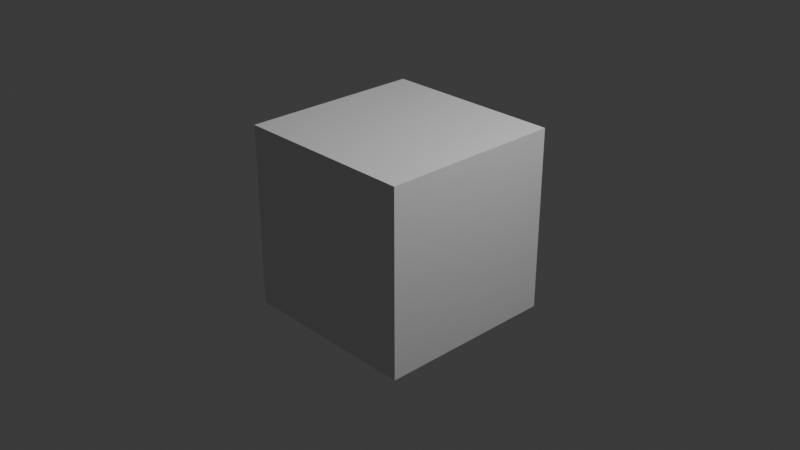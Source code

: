 # Source: MN_data_file_starfile.blend  (saved by Blender 4.0.36; exported with 4.5.12 LTS)
import bpy
from mathutils import Matrix  # noqa: F401  (used for matrix-valued properties, if any)

bpy.ops.wm.read_factory_settings(use_empty=True)
scene = bpy.context.scene
scene.name = 'Scene'

# ---- collections
col_collection = bpy.data.collections.new('Collection'); scene.collection.children.link(col_collection)

# ---- materials (node trees are filled in below, after node groups)
mat_mn_micrograph_material = bpy.data.materials.new('MN_micrograph_material')
mat_mn_micrograph_material.use_transparent_shadow = False
mat_mn_default = bpy.data.materials.new('MN Default')

# ---- node groups
ng_mn_zyz_euler_to_rotation = bpy.data.node_groups.new('MN_ZYZ_euler_to_rotation', 'GeometryNodeTree')
_s = ng_mn_zyz_euler_to_rotation.interface.new_socket(name='Rotation', in_out='OUTPUT', socket_type='NodeSocketRotation')
_s = ng_mn_zyz_euler_to_rotation.interface.new_socket(name='Phi', in_out='INPUT', socket_type='NodeSocketFloat')
_s.default_value = 0.5
_s.min_value = -1e+04
_s.max_value = 1e+04
_s = ng_mn_zyz_euler_to_rotation.interface.new_socket(name='Theta', in_out='INPUT', socket_type='NodeSocketFloat')
_s.default_value = 0.5
_s.min_value = -1e+04
_s.max_value = 1e+04
_s = ng_mn_zyz_euler_to_rotation.interface.new_socket(name='Psi', in_out='INPUT', socket_type='NodeSocketFloat')
_s.default_value = 0.5
_s.min_value = -1e+04
_s.max_value = 1e+04
_N = ng_mn_zyz_euler_to_rotation.nodes; _L = ng_mn_zyz_euler_to_rotation.links
n0 = _N.new('ShaderNodeMath'); n0.name = 'Math.002'; n0.location = (-694, -84)
n0.operation = 'RADIANS'
n1 = _N.new('FunctionNodeRotationToEuler'); n1.name = 'Rotation to Euler.001'; n1.location = (-10, 35)
n2 = _N.new('FunctionNodeAxisAngleToRotation'); n2.name = 'Axis Angle to Rotation.001'; n2.location = (-254, -20)
n2.inputs[0].default_value = (0.0, 1.0, 0.0)
n3 = _N.new('ShaderNodeMath'); n3.name = 'Math.003'; n3.location = (-474, -123)
n3.operation = 'MULTIPLY'
n3.inputs[1].default_value = -1.0
n4 = _N.new('FunctionNodeRotateEuler'); n4.name = 'Rotate Euler'; n4.location = (165, 343)
n5 = _N.new('FunctionNodeRotationToEuler'); n5.name = 'Rotation to Euler'; n5.location = (-94, 257)
n6 = _N.new('FunctionNodeAxisAngleToRotation'); n6.name = 'Axis Angle to Rotation'; n6.location = (-258, 220)
n7 = _N.new('ShaderNodeMath'); n7.name = 'Math.004'; n7.location = (-478, 155)
n7.operation = 'MULTIPLY'
n7.inputs[1].default_value = -1.0
n8 = _N.new('ShaderNodeMath'); n8.name = 'Math.005'; n8.location = (-658, -379)
n8.operation = 'RADIANS'
n9 = _N.new('FunctionNodeRotationToEuler'); n9.name = 'Rotation to Euler.002'; n9.location = (-54, -285)
n10 = _N.new('FunctionNodeAxisAngleToRotation'); n10.name = 'Axis Angle to Rotation.002'; n10.location = (-219, -322)
n11 = _N.new('ShaderNodeMath'); n11.name = 'Math.006'; n11.location = (-438, -387)
n11.operation = 'MULTIPLY'
n11.inputs[1].default_value = -1.0
n12 = _N.new('FunctionNodeRotateEuler'); n12.name = 'Rotate Euler.001'; n12.location = (431, 253)
n13 = _N.new('NodeGroupOutput'); n13.name = 'Group Output'; n13.location = (1071, 144)
n14 = _N.new('FunctionNodeEulerToRotation'); n14.name = 'Euler to Rotation'; n14.location = (641, 110)
n15 = _N.new('ShaderNodeMath'); n15.name = 'Math.001'; n15.location = (-698, 163)
n15.operation = 'RADIANS'
n16 = _N.new('NodeGroupInput'); n16.name = 'Group Input'; n16.location = (-925, -6)
_L.new(n11.outputs[0], n10.inputs[1])
_L.new(n5.outputs[0], n4.inputs[0])
_L.new(n10.outputs[0], n9.inputs[0])
_L.new(n4.outputs[0], n12.inputs[0])
_L.new(n9.outputs[0], n12.inputs[1])
_L.new(n8.outputs[0], n11.inputs[0])
_L.new(n2.outputs[0], n1.inputs[0])
_L.new(n3.outputs[0], n2.inputs[1])
_L.new(n7.outputs[0], n6.inputs[1])
_L.new(n15.outputs[0], n7.inputs[0])
_L.new(n1.outputs[0], n4.inputs[1])
_L.new(n6.outputs[0], n5.inputs[0])
_L.new(n0.outputs[0], n3.inputs[0])
_L.new(n12.outputs[0], n14.inputs[0])
_L.new(n14.outputs[0], n13.inputs[0])
_L.new(n16.outputs[1], n0.inputs[0])
_L.new(n16.outputs[0], n15.inputs[0])
_L.new(n16.outputs[2], n8.inputs[0])
n13.is_active_output = True
ng_mn_starfile_micrograph = bpy.data.node_groups.new('MN_Starfile_Micrograph', 'GeometryNodeTree')
_s = ng_mn_starfile_micrograph.interface.new_socket(name='Output', in_out='OUTPUT', socket_type='NodeSocketGeometry')
_s = ng_mn_starfile_micrograph.interface.new_socket(name='Geometry', in_out='INPUT', socket_type='NodeSocketGeometry')
_s = ng_mn_starfile_micrograph.interface.new_socket(name='Switch', in_out='INPUT', socket_type='NodeSocketBool')
_s = ng_mn_starfile_micrograph.interface.new_socket(name='Image', in_out='INPUT', socket_type='NodeSocketImage')
_s = ng_mn_starfile_micrograph.interface.new_socket(name='A', in_out='INPUT', socket_type='NodeSocketFloat')
_s.min_value = -1e+04
_s.max_value = 1e+04
_s = ng_mn_starfile_micrograph.interface.new_socket(name='Z', in_out='INPUT', socket_type='NodeSocketFloat')
_s.min_value = -1e+04
_s.max_value = 1e+04
_s = ng_mn_starfile_micrograph.interface.new_socket(name='Brightness', in_out='INPUT', socket_type='NodeSocketFloat')
_s = ng_mn_starfile_micrograph.interface.new_socket(name='Contrast', in_out='INPUT', socket_type='NodeSocketFloat')
_N = ng_mn_starfile_micrograph.nodes; _L = ng_mn_starfile_micrograph.links
n0 = _N.new('GeometryNodeMeshGrid'); n0.name = 'Grid'; n0.location = (-999, 100)
n0.inputs[2].default_value = 2
n0.inputs[3].default_value = 2
n1 = _N.new('GeometryNodeTransform'); n1.name = 'Transform Geometry.006'; n1.location = (-819, 126)
n1.inputs[1].default_value = (0.5, 0.5, 0.0)
n2 = _N.new('GeometryNodeTransform'); n2.name = 'Transform Geometry.007'; n2.location = (-631, 121)
n3 = _N.new('GeometryNodeTransform'); n3.name = 'Transform Geometry.008'; n3.location = (-280, 128)
n4 = _N.new('GeometryNodeImageInfo'); n4.name = 'Image Info'; n4.location = (-1585, -457)
n5 = _N.new('ShaderNodeCombineXYZ'); n5.name = 'Combine XYZ.002'; n5.location = (-463, 19)
n6 = _N.new('ShaderNodeCombineXYZ'); n6.name = 'Combine XYZ.001'; n6.location = (-923, -308)
n7 = _N.new('GeometryNodeInputNamedAttribute'); n7.name = 'Named Attribute.004'; n7.location = (-1684, -1053)
n7.inputs[0].default_value = 'MNPixelSize'
n8 = _N.new('GeometryNodeAttributeStatistic'); n8.name = 'Attribute Statistic.002'; n8.location = (-1112, -967)
n9 = _N.new('GeometryNodeAttributeStatistic'); n9.name = 'Attribute Statistic.001'; n9.location = (-1105, -613)
n10 = _N.new('GeometryNodeSwitch'); n10.name = 'Switch.003'; n10.location = (-887, -836)
n10.input_type = 'FLOAT'
n10.inputs[1].default_value = 1.0
n11 = _N.new('FunctionNodeCompare'); n11.name = 'Compare.002'; n11.location = (-875, -657)
n11.inputs[6].default_value = (0.0, 0.0, 0.0, 0.0)
n11.inputs[7].default_value = (0.0, 0.0, 0.0, 0.0)
n12 = _N.new('GeometryNodeSwitch'); n12.name = 'Switch.004'; n12.location = (-662, -715)
n12.input_type = 'FLOAT'
n13 = _N.new('ShaderNodeMath'); n13.name = 'Math.001'; n13.location = (-466, -597)
n13.operation = 'DIVIDE'
n13.inputs[1].default_value = 100.0
n14 = _N.new('ShaderNodeVectorMath'); n14.name = 'Vector Math'; n14.location = (-592, -338)
n14.operation = 'MULTIPLY'
n15 = _N.new('NodeGroupOutput'); n15.name = 'Group Output'; n15.location = (754, 429)
n16 = _N.new('GeometryNodeSwitch'); n16.name = 'Switch.002'; n16.location = (503, 427)
n17 = _N.new('GeometryNodeSetMaterial'); n17.name = 'Set Material'; n17.location = (380, 200)
n17.inputs[2].default_value = mat_mn_micrograph_material
n18 = _N.new('GeometryNodeStoreNamedAttribute'); n18.name = 'Store Named Attribute.001'; n18.location = (160, 140)
n18.inputs[2].default_value = 'MNContrast'
n19 = _N.new('NodeGroupInput'); n19.name = 'Group Input'; n19.location = (-1468, -15)
n20 = _N.new('GeometryNodeStoreNamedAttribute'); n20.name = 'Store Named Attribute'; n20.location = (-60, 160)
n20.inputs[2].default_value = 'MNBrightness'
_L.new(n12.outputs[0], n13.inputs[0])
_L.new(n9.outputs[0], n10.inputs[2])
_L.new(n11.outputs[0], n12.inputs[0])
_L.new(n6.outputs[0], n14.inputs[0])
_L.new(n10.outputs[0], n12.inputs[1])
_L.new(n17.outputs[0], n16.inputs[2])
_L.new(n8.outputs[0], n10.inputs[0])
_L.new(n13.outputs[0], n14.inputs[1])
_L.new(n2.outputs[0], n3.inputs[0])
_L.new(n14.outputs[0], n2.inputs[3])
_L.new(n7.outputs[1], n8.inputs[2])
_L.new(n0.outputs[0], n1.inputs[0])
_L.new(n1.outputs[0], n2.inputs[0])
_L.new(n4.outputs[0], n6.inputs[0])
_L.new(n4.outputs[1], n6.inputs[1])
_L.new(n5.outputs[0], n3.inputs[1])
_L.new(n7.outputs[0], n9.inputs[2])
_L.new(n19.outputs[3], n11.inputs[0])
_L.new(n19.outputs[3], n12.inputs[2])
_L.new(n19.outputs[1], n16.inputs[0])
_L.new(n19.outputs[4], n5.inputs[2])
_L.new(n19.outputs[2], n4.inputs[0])
_L.new(n19.outputs[0], n9.inputs[0])
_L.new(n19.outputs[0], n8.inputs[0])
_L.new(n16.outputs[0], n15.inputs[0])
_L.new(n18.outputs[0], n17.inputs[0])
_L.new(n3.outputs[0], n20.inputs[0])
_L.new(n20.outputs[0], n18.inputs[0])
_L.new(n19.outputs[5], n20.inputs[3])
_L.new(n19.outputs[6], n18.inputs[3])
n15.is_active_output = True
ng_mn_color_set = bpy.data.node_groups.new('MN_color_set', 'ShaderNodeTree')
_N = ng_mn_color_set.nodes; _L = ng_mn_color_set.links
ng_mn_starfile_instances = bpy.data.node_groups.new('MN_starfile_instances', 'GeometryNodeTree')
_s = ng_mn_starfile_instances.interface.new_socket(name='Geometry', in_out='OUTPUT', socket_type='NodeSocketGeometry')
_s = ng_mn_starfile_instances.interface.new_socket(name='Geometry', in_out='INPUT', socket_type='NodeSocketGeometry')
_s = ng_mn_starfile_instances.interface.new_socket(name='Molecule', in_out='INPUT', socket_type='NodeSocketObject')
_s.description = 'The object that should be placed at each instance'
_s = ng_mn_starfile_instances.interface.new_socket(name='Image', in_out='INPUT', socket_type='NodeSocketInt')
_s.default_value = 1
_s.min_value = 1
_s.description = 'The ID of the image that should be shown'
_s = ng_mn_starfile_instances.interface.new_socket(name='Simplify', in_out='INPUT', socket_type='NodeSocketBool')
_s.description = 'Place axes instead of Molecule on each instance'
_s = ng_mn_starfile_instances.interface.new_socket(name='Show Micrograph', in_out='INPUT', socket_type='NodeSocketBool')
_s.description = 'Show the micrograph in addition to the instances'
ng_mn_starfile_instances.interface.new_panel('Micrograph Options')
_s = ng_mn_starfile_instances.interface.new_socket(name='Micrograph', in_out='INPUT', socket_type='NodeSocketImage')
_s.description = 'The image object used for the micrograph (should be set automatically)'
_s = ng_mn_starfile_instances.interface.new_socket(name='Micrograph Pixelsize', in_out='INPUT', socket_type='NodeSocketFloat')
_s.default_value = -1.0
_s.description = 'Pixelsize of the micrograph (enter a negative number to use value from starfile)'
_s = ng_mn_starfile_instances.interface.new_socket(name='Micrograph Z', in_out='INPUT', socket_type='NodeSocketFloat')
_s.default_value = -10.0
_s.description = 'Position of the micrograph along the Z axis'
_s = ng_mn_starfile_instances.interface.new_socket(name='Brightness', in_out='INPUT', socket_type='NodeSocketFloat')
_s.default_value = 0.5
_s.min_value = 0.0
_s.max_value = 1.0
_s.description = 'Adjust micrograph brightness'
_s = ng_mn_starfile_instances.interface.new_socket(name='Contrast', in_out='INPUT', socket_type='NodeSocketFloat')
_s.default_value = 1.0
_s.description = 'Adjust micrograph contrast'
_N = ng_mn_starfile_instances.nodes; _L = ng_mn_starfile_instances.links
n0 = _N.new('NodeGroupInput'); n0.name = 'Group Input'; n0.location = (-20, 0)
n1 = _N.new('ShaderNodeMath'); n1.name = 'Math'; n1.location = (140, 200)
n1.operation = 'SUBTRACT'
n1.inputs[1].default_value = 1.0
n2 = _N.new('GeometryNodeObjectInfo'); n2.name = 'Object Info'; n2.location = (180, -200)
n3 = _N.new('GeometryNodeInputID'); n3.name = 'ID'; n3.location = (-20, -200)
n4 = _N.new('GeometryNodeAttributeStatistic'); n4.name = 'Attribute Statistic'; n4.location = (180, -400)
n5 = _N.new('FunctionNodeCompare'); n5.name = 'Compare.001'; n5.location = (380, -400)
n5.operation = 'EQUAL'
n5.inputs[6].default_value = (0.0, 0.0, 0.0, 0.0)
n5.inputs[7].default_value = (0.0, 0.0, 0.0, 0.0)
n6 = _N.new('FunctionNodeBooleanMath'); n6.name = 'Boolean Math'; n6.location = (580, -400)
n6.operation = 'OR'
n7 = _N.new('GeometryNodeSwitch'); n7.name = 'Switch'; n7.location = (780, -400)
n8 = _N.new('GeometryNodeJoinGeometry'); n8.name = 'Join Geometry.002'; n8.location = (-85, -1440)
n9 = _N.new('GeometryNodeMeshCone'); n9.name = 'Cone.001'; n9.location = (-1045, -360)
n9.inputs[4].default_value = 0.3
n9.inputs[5].default_value = 0.5
n10 = _N.new('GeometryNodeTransform'); n10.name = 'Transform Geometry.002'; n10.location = (-865, -360)
n10.inputs[1].default_value = (1.0, 0.0, 0.0)
n10.inputs[2].default_value = (0.0, 1.571, 0.0)
n11 = _N.new('GeometryNodeMeshCylinder'); n11.name = 'Cylinder.001'; n11.location = (-1045, -720)
n11.inputs[3].default_value = 0.1
n11.inputs[4].default_value = 1.0
n12 = _N.new('GeometryNodeTransform'); n12.name = 'Transform Geometry.003'; n12.location = (-865, -720)
n12.inputs[1].default_value = (0.5, 0.0, 0.0)
n12.inputs[2].default_value = (0.0, 1.571, 0.0)
n13 = _N.new('GeometryNodeJoinGeometry'); n13.name = 'Join Geometry'; n13.location = (-585, -1400)
n14 = _N.new('GeometryNodeMeshCone'); n14.name = 'Cone'; n14.location = (-1045, -1080)
n14.inputs[4].default_value = 0.3
n14.inputs[5].default_value = 0.5
n15 = _N.new('GeometryNodeTransform'); n15.name = 'Transform Geometry.001'; n15.location = (-865, -1080)
n15.inputs[1].default_value = (0.0, 1.0, 0.0)
n15.inputs[2].default_value = (-1.571, 0.0, 0.0)
n16 = _N.new('GeometryNodeMeshCylinder'); n16.name = 'Cylinder'; n16.location = (-1045, -1440)
n16.inputs[3].default_value = 0.1
n16.inputs[4].default_value = 1.0
n17 = _N.new('GeometryNodeTransform'); n17.name = 'Transform Geometry'; n17.location = (-865, -1440)
n17.inputs[1].default_value = (0.0, 0.5, 0.0)
n17.inputs[2].default_value = (1.571, 0.0, 0.0)
n18 = _N.new('GeometryNodeJoinGeometry'); n18.name = 'Join Geometry.003'; n18.location = (-625, -2140)
n19 = _N.new('GeometryNodeMeshCone'); n19.name = 'Cone.002'; n19.location = (-1065, -1820)
n19.inputs[4].default_value = 0.3
n19.inputs[5].default_value = 0.5
n20 = _N.new('GeometryNodeTransform'); n20.name = 'Transform Geometry.004'; n20.location = (-905, -1820)
n20.inputs[1].default_value = (0.0, 0.0, 1.0)
n21 = _N.new('GeometryNodeMeshCylinder'); n21.name = 'Cylinder.002'; n21.location = (-1085, -2180)
n21.inputs[3].default_value = 0.1
n21.inputs[4].default_value = 1.0
n22 = _N.new('GeometryNodeTransform'); n22.name = 'Transform Geometry.005'; n22.location = (-905, -2180)
n22.inputs[1].default_value = (0.0, 0.0, 0.5)
n23 = _N.new('GeometryNodeSetMaterial'); n23.name = 'Set Material'; n23.location = (355, -1409)
n23.inputs[2].default_value = mat_mn_default
n24 = _N.new('GeometryNodeSetShadeSmooth'); n24.name = 'Set Shade Smooth'; n24.location = (135, -1427)
n25 = _N.new('GeometryNodeInputNamedAttribute'); n25.name = 'Named Attribute'; n25.location = (-20, 200)
n25.data_type = 'INT'
n25.inputs[0].default_value = 'MNImageId'
n26 = _N.new('GeometryNodeInputNamedAttribute'); n26.name = 'Named Attribute.001'; n26.location = (36, 712)
n26.inputs[0].default_value = 'MNAnglePhi'
n27 = _N.new('GeometryNodeInputNamedAttribute'); n27.name = 'Named Attribute.002'; n27.location = (29, 569)
n27.inputs[0].default_value = 'MNAngleTheta'
n28 = _N.new('FunctionNodeCompare'); n28.name = 'Compare'; n28.location = (300, 200)
n28.operation = 'NOT_EQUAL'
n28.data_type = 'INT'
n28.inputs[6].default_value = (0.0, 0.0, 0.0, 0.0)
n28.inputs[7].default_value = (0.0, 0.0, 0.0, 0.0)
n29 = _N.new('GeometryNodeInputNamedAttribute'); n29.name = 'Named Attribute.003'; n29.location = (24, 418)
n29.inputs[0].default_value = 'MNAnglePsi'
n30 = _N.new('GeometryNodeInstanceOnPoints'); n30.name = 'Instance on Points'; n30.location = (943, 31)
n31 = _N.new('GeometryNodeStoreNamedAttribute'); n31.name = 'Store Named Attribute'; n31.location = (958, 431)
n31.data_type = 'QUATERNION'
n31.inputs[2].default_value = 'MNDEBUGEuler'
n32 = _N.new('GeometryNodeDeleteGeometry'); n32.name = 'Delete Geometry'; n32.location = (480, 0)
n33 = _N.new('FunctionNodeRotationToEuler'); n33.name = 'Rotation to Euler'; n33.location = (610, 449)
n34 = _N.new('GeometryNodeSwitch'); n34.name = 'Switch.001'; n34.location = (1182, 152)
n34.label = 'MNDebug'
n35 = _N.new('GeometryNodeGroup'); n35.name = 'Group'; n35.location = (311, 472)
n35.node_tree = ng_mn_zyz_euler_to_rotation
n36 = _N.new('NodeGroupOutput'); n36.name = 'Group Output'; n36.location = (2180, 202)
n37 = _N.new('GeometryNodeJoinGeometry'); n37.name = 'Join Geometry.004'; n37.location = (1825, 173)
n38 = _N.new('GeometryNodeGroup'); n38.name = 'Group.001'; n38.location = (1574, 34)
n38.node_tree = ng_mn_starfile_micrograph
n39 = _N.new('GeometryNodeGroup'); n39.name = 'Group.002'; n39.location = (-360, -1412)
n39.node_tree = ng_mn_color_set
n39.inputs[1].default_value = True
n39.inputs[2].default_value = (0.07619, 0.624, 0.08437, 1.0)
n40 = _N.new('GeometryNodeJoinGeometry'); n40.name = 'Join Geometry.001'; n40.location = (-585, -680)
n41 = _N.new('GeometryNodeGroup'); n41.name = 'Group.004'; n41.location = (-366, -857)
n41.node_tree = ng_mn_color_set
n41.inputs[1].default_value = True
n41.inputs[2].default_value = (0.624, 0.01033, 0.06301, 1.0)
n42 = _N.new('GeometryNodeGroup'); n42.name = 'Group.003'; n42.location = (-391, -1868)
n42.node_tree = ng_mn_color_set
n42.inputs[1].default_value = True
n42.inputs[2].default_value = (0.0, 0.0009104, 0.624, 1.0)
n43 = _N.new('NodeGroupInput'); n43.name = 'Group Input.001'; n43.location = (1395, 30)
n43.width = 80
_L.new(n0.outputs[0], n32.inputs[0])
_L.new(n32.outputs[0], n30.inputs[0])
_L.new(n0.outputs[1], n2.inputs[0])
_L.new(n0.outputs[2], n1.inputs[0])
_L.new(n0.outputs[3], n6.inputs[0])
_L.new(n1.outputs[0], n28.inputs[2])
_L.new(n25.outputs[0], n28.inputs[3])
_L.new(n28.outputs[0], n32.inputs[1])
_L.new(n4.outputs[4], n5.inputs[0])
_L.new(n5.outputs[0], n6.inputs[1])
_L.new(n3.outputs[0], n4.inputs[2])
_L.new(n2.outputs[4], n4.inputs[0])
_L.new(n6.outputs[0], n7.inputs[0])
_L.new(n2.outputs[4], n7.inputs[1])
_L.new(n23.outputs[0], n7.inputs[2])
_L.new(n7.outputs[0], n30.inputs[2])
_L.new(n24.outputs[0], n23.inputs[0])
_L.new(n15.outputs[0], n13.inputs[0])
_L.new(n17.outputs[0], n13.inputs[0])
_L.new(n16.outputs[0], n17.inputs[0])
_L.new(n14.outputs[0], n15.inputs[0])
_L.new(n10.outputs[0], n40.inputs[0])
_L.new(n12.outputs[0], n40.inputs[0])
_L.new(n11.outputs[0], n12.inputs[0])
_L.new(n9.outputs[0], n10.inputs[0])
_L.new(n20.outputs[0], n18.inputs[0])
_L.new(n22.outputs[0], n18.inputs[0])
_L.new(n21.outputs[0], n22.inputs[0])
_L.new(n19.outputs[0], n20.inputs[0])
_L.new(n8.outputs[0], n24.inputs[0])
_L.new(n33.outputs[0], n30.inputs[5])
_L.new(n35.outputs[0], n33.inputs[0])
_L.new(n26.outputs[0], n35.inputs[0])
_L.new(n27.outputs[0], n35.inputs[1])
_L.new(n29.outputs[0], n35.inputs[2])
_L.new(n37.outputs[0], n36.inputs[0])
_L.new(n32.outputs[0], n31.inputs[0])
_L.new(n30.outputs[0], n34.inputs[1])
_L.new(n31.outputs[0], n34.inputs[2])
_L.new(n35.outputs[0], n31.inputs[3])
_L.new(n34.outputs[0], n37.inputs[0])
_L.new(n38.outputs[0], n37.inputs[0])
_L.new(n43.outputs[6], n38.inputs[3])
_L.new(n43.outputs[4], n38.inputs[1])
_L.new(n43.outputs[7], n38.inputs[4])
_L.new(n43.outputs[5], n38.inputs[2])
_L.new(n43.outputs[0], n38.inputs[0])
_L.new(n43.outputs[8], n38.inputs[5])
_L.new(n43.outputs[9], n38.inputs[6])
_L.new(n13.outputs[0], n39.inputs[0])
_L.new(n39.outputs[0], n8.inputs[0])
_L.new(n40.outputs[0], n41.inputs[0])
_L.new(n41.outputs[0], n8.inputs[0])
_L.new(n18.outputs[0], n42.inputs[0])
_L.new(n42.outputs[0], n8.inputs[0])
n36.is_active_output = True
ng_geometry_nodes = bpy.data.node_groups.new('Geometry Nodes', 'GeometryNodeTree')
_s = ng_geometry_nodes.interface.new_socket(name='Geometry', in_out='OUTPUT', socket_type='NodeSocketGeometry')
_s = ng_geometry_nodes.interface.new_socket(name='Geometry', in_out='INPUT', socket_type='NodeSocketGeometry')
ng_geometry_nodes.is_modifier = True
_N = ng_geometry_nodes.nodes; _L = ng_geometry_nodes.links
n0 = _N.new('NodeGroupInput'); n0.name = 'Group Input'; n0.location = (-340, 0)
n1 = _N.new('NodeGroupOutput'); n1.name = 'Group Output'; n1.location = (200, 0)
n2 = _N.new('GeometryNodeGroup'); n2.name = 'Group'; n2.location = (-60, 400)
n2.node_tree = ng_mn_starfile_instances
n2.inputs[2].default_value = 1
n2.inputs[3].default_value = False
n2.inputs[4].default_value = False
n2.inputs[6].default_value = -1.0
n2.inputs[7].default_value = -10.0
n2.inputs[8].default_value = 0.5
n2.inputs[9].default_value = 1.0
n3 = _N.new('GeometryNodeGroup'); n3.name = 'Group.001'; n3.location = (358, -1306)
n3.node_tree = ng_mn_starfile_instances
n3.inputs[2].default_value = 1
n3.inputs[3].default_value = False
n3.inputs[4].default_value = False
n3.inputs[6].default_value = -1.0
n3.inputs[7].default_value = -10.0
n3.inputs[8].default_value = 0.5
n3.inputs[9].default_value = 1.0
_L.new(n0.outputs[0], n1.inputs[0])
n1.is_active_output = True

# ---- material node trees
mat_mn_micrograph_material.use_nodes = True; mat_mn_micrograph_material.node_tree.nodes.clear()
_N = mat_mn_micrograph_material.node_tree.nodes; _L = mat_mn_micrograph_material.node_tree.links
n0 = _N.new('ShaderNodeOutputMaterial'); n0.name = 'Material Output'; n0.location = (371, 336)
n1 = _N.new('ShaderNodeEmission'); n1.name = 'Emission'; n1.location = (118, 344)
n2 = _N.new('ShaderNodeFloatCurve'); n2.name = 'Float Curve'; n2.location = (-219, 314)
n2.mapping.update()
n3 = _N.new('ShaderNodeMath'); n3.name = 'Math.001'; n3.location = (-541, 123)
n3.operation = 'DIVIDE'
n4 = _N.new('ShaderNodeTexImage'); n4.name = 'Image Texture'; n4.location = (-1127, 106)
n5 = _N.new('ShaderNodeTexCoord'); n5.name = 'Texture Coordinate'; n5.location = (-1420, -100)
n6 = _N.new('ShaderNodeMath'); n6.name = 'Math'; n6.location = (-776, 118)
n7 = _N.new('ShaderNodeMath'); n7.name = 'Math.002'; n7.location = (-960, -300)
n7.inputs[1].default_value = -0.5
n8 = _N.new('ShaderNodeAttribute'); n8.name = 'Attribute'; n8.location = (-1280, -460)
n8.attribute_name = 'MNBrightness'
n9 = _N.new('ShaderNodeAttribute'); n9.name = 'Attribute.001'; n9.location = (-1260, -680)
n9.attribute_name = 'MNContrast'
_L.new(n1.outputs[0], n0.inputs[0])
_L.new(n2.outputs[0], n1.inputs[0])
_L.new(n5.outputs[0], n4.inputs[0])
_L.new(n3.outputs[0], n2.inputs[1])
_L.new(n4.outputs[0], n6.inputs[0])
_L.new(n6.outputs[0], n3.inputs[0])
_L.new(n8.outputs[2], n7.inputs[0])
_L.new(n7.outputs[0], n6.inputs[1])
_L.new(n9.outputs[2], n3.inputs[1])
n0.is_active_output = True

# ---- world
world_world = bpy.data.worlds.new('World'); scene.world = world_world
world_world.use_nodes = True; world_world.node_tree.nodes.clear()
_N = world_world.node_tree.nodes; _L = world_world.node_tree.links
n0 = _N.new('ShaderNodeOutputWorld'); n0.name = 'World Output'; n0.location = (300, 300)
n1 = _N.new('ShaderNodeBackground'); n1.name = 'Background'; n1.location = (10, 300)
n1.inputs[0].default_value = (0.05088, 0.05088, 0.05088, 1.0)
_L.new(n1.outputs[0], n0.inputs[0])
n0.is_active_output = True
world_world.color = (0.05088, 0.05088, 0.05088)
world_world.use_sun_shadow = False
world_world.sun_shadow_jitter_overblur = 0.0

# ---- cameras
cam_camera = bpy.data.cameras.new('Camera')
cam_camera.clip_end = 100.0
cam_camera.ortho_scale = 7.314

# ---- lights
light_light = bpy.data.lights.new('Light', 'POINT')
light_light.transmission_factor = 0.0
light_light.use_soft_falloff = False
light_light.energy = 1000.0
light_light.shadow_soft_size = 0.1
light_light.shadow_maximum_resolution = 0.006
light_light.use_absolute_resolution = True

# ---- meshes
me_cube = bpy.data.meshes.new('Cube')
me_cube.from_pydata([(1.0, 1.0, 1.0), (1.0, 1.0, -1.0), (1.0, -1.0, 1.0), (1.0, -1.0, -1.0), (-1.0, 1.0, 1.0), (-1.0, 1.0, -1.0), (-1.0, -1.0, 1.0), (-1.0, -1.0, -1.0)], [], [(0, 4, 6, 2), (3, 2, 6, 7), (7, 6, 4, 5), (5, 1, 3, 7), (1, 0, 2, 3), (5, 4, 0, 1)])
_uv = me_cube.uv_layers.new(name='UVMap')
_uv.uv.foreach_set('vector', [0.625, 0.5, 0.875, 0.5, 0.875, 0.75, 0.625, 0.75, 0.375, 0.75, 0.625, 0.75, 0.625, 1.0, 0.375, 1.0, 0.375, 0.0, 0.625, 0.0, 0.625, 0.25, 0.375, 0.25, 0.125, 0.5, 0.375, 0.5, 0.375, 0.75, 0.125, 0.75, 0.375, 0.5, 0.625, 0.5, 0.625, 0.75, 0.375, 0.75, 0.375, 0.25, 0.625, 0.25, 0.625, 0.5, 0.375, 0.5])
me_cube.materials.append(None)
me_cube.use_mirror_vertex_groups = False
me_cube.update()

# ---- objects
ob_cube = bpy.data.objects.new('Cube', me_cube)
ob_light = bpy.data.objects.new('Light', light_light)
ob_camera = bpy.data.objects.new('Camera', cam_camera)

# ---- transforms, parenting, visibility, modifiers, constraints
ob_cube.location = (0.0, 0.0, 0.0)
ob_cube.lock_rotations_4d = False
ob_cube.empty_display_type = 'ARROWS'
ob_cube.lineart.crease_threshold = 0.0
_m = ob_cube.modifiers.new('GeometryNodes', 'NODES')
_m.node_group = ng_geometry_nodes
ob_light.location = (4.076, 1.005, 5.904)
ob_light.rotation_euler = (0.6503, 0.05522, 1.866)
ob_light.lock_rotations_4d = False
ob_light.empty_display_type = 'ARROWS'
ob_light.color = (0.0, 0.0, 0.0, 0.0)
ob_light.lineart.crease_threshold = 0.0
ob_camera.location = (7.359, -6.926, 4.958)
ob_camera.rotation_euler = (1.109, 0.0, 0.8149)
ob_camera.lock_rotations_4d = False
ob_camera.empty_display_type = 'ARROWS'
ob_camera.color = (0.0, 0.0, 0.0, 0.0)
ob_camera.display_type = 'WIRE'
ob_camera.lineart.crease_threshold = 0.0

# ---- collection membership
col_collection.objects.link(ob_cube)
col_collection.objects.link(ob_light)
col_collection.objects.link(ob_camera)

# ---- scene / render settings (as saved in the file)
scene.camera = ob_camera
scene.frame_start = 1; scene.frame_end = 250; scene.frame_set(1)
scene.render.engine = 'BLENDER_EEVEE_NEXT'
scene.cycles.sampling_pattern = 'TABULATED_SOBOL'
bpy.context.view_layer.update()
